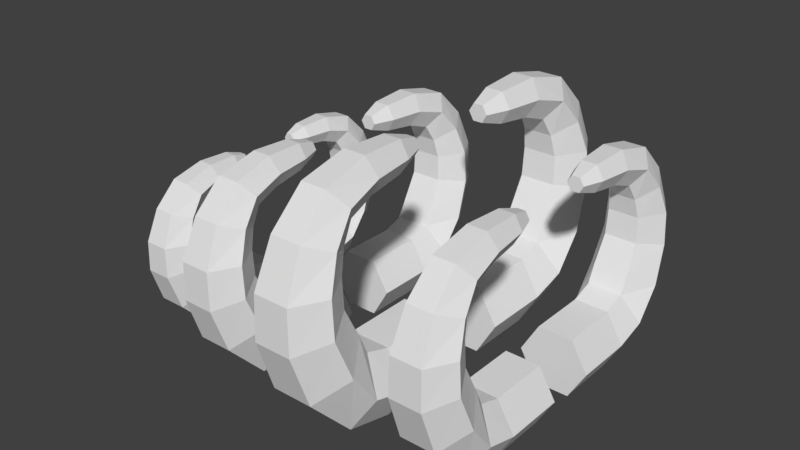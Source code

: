 # Source: Ribcage.blend  (saved by Blender 2.79.0; exported with 4.5.12 LTS)
import bpy
from mathutils import Matrix  # noqa: F401  (used for matrix-valued properties, if any)

bpy.ops.wm.read_factory_settings(use_empty=True)
scene = bpy.context.scene
scene.name = 'Scene'

# ---- collections
col_collection_1 = bpy.data.collections.new('Collection 1'); scene.collection.children.link(col_collection_1)

# ---- world
world_world = bpy.data.worlds.new('World'); scene.world = world_world
world_world.color = (0.05088, 0.05088, 0.05088)
world_world.use_sun_shadow = False
world_world.sun_shadow_jitter_overblur = 0.0
world_world.cycles.sampling_method = 'MANUAL'

# ---- meshes
me_cylinder_004 = bpy.data.meshes.new('Cylinder.004')
me_cylinder_004.from_pydata([(0.1501, 0.3809, 0.07031), (0.1501, 0.1157, 0.07031), (0.07507, 0.3809, -0.05971), (0.07507, 0.1157, -0.05971), (-0.07507, 0.3809, -0.05971), (-0.07507, 0.1157, -0.05971), (-0.1501, 0.3809, 0.07031), (-0.1501, 0.1157, 0.07031), (-0.07507, 0.3809, 0.2003), (-0.07507, 0.1157, 0.2003), (0.07507, 0.3809, 0.2003), (0.07507, 0.1157, 0.2003), (0.1501, 0.5207, 0.1089), (0.07507, 0.5629, -0.01412), (-0.07507, 0.5629, -0.01412), (-0.1501, 0.5207, 0.1089), (-0.07507, 0.4786, 0.2319), (0.07507, 0.4786, 0.2319), (0.1501, 0.6249, 0.2402), (0.07507, 0.7351, 0.1713), (-0.07507, 0.7351, 0.1713), (-0.1501, 0.6249, 0.2402), (-0.07507, 0.5147, 0.3092), (0.07507, 0.5147, 0.3092), (0.1385, 0.6872, 0.3996), (0.06926, 0.8039, 0.3716), (-0.06926, 0.8039, 0.3716), (-0.1385, 0.6872, 0.3996), (-0.06926, 0.5706, 0.4275), (0.06926, 0.5706, 0.4275), (0.1308, 0.6866, 0.5384), (0.06538, 0.7998, 0.5366), (-0.06538, 0.7998, 0.5366), (-0.1308, 0.6866, 0.5384), (-0.06538, 0.5734, 0.5401), (0.06538, 0.5734, 0.5401), (0.1125, 0.6408, 0.6635), (0.05627, 0.7301, 0.7025), (-0.05627, 0.7301, 0.7025), (-0.1125, 0.6408, 0.6635), (-0.05627, 0.5515, 0.6245), (0.05627, 0.5515, 0.6245), (0.09507, 0.559, 0.7627), (0.04753, 0.61, 0.8272), (-0.04753, 0.61, 0.8272), (-0.09507, 0.559, 0.7627), (-0.04753, 0.5079, 0.6981), (0.04753, 0.5079, 0.6981), (0.08127, 0.4216, 0.803), (0.04063, 0.4367, 0.8718), (-0.04063, 0.4367, 0.8718), (-0.08127, 0.4216, 0.803), (-0.04063, 0.4064, 0.7343), (0.04063, 0.4064, 0.7343), (0.06608, 0.2678, 0.8089), (0.03304, 0.2677, 0.8661), (-0.03304, 0.2677, 0.8661), (-0.06608, 0.2678, 0.8089), (-0.03304, 0.268, 0.7517), (0.03304, 0.268, 0.7517), (0.03537, 0.1795, 0.8086), (0.01768, 0.1794, 0.8392), (-0.01768, 0.1794, 0.8392), (-0.03537, 0.1795, 0.8086), (-0.01768, 0.1796, 0.778), (0.01768, 0.1796, 0.778), (-0.1501, -0.3705, 0.07031), (-0.1501, -0.1052, 0.07031), (-0.07507, -0.3705, -0.05971), (-0.07507, -0.1052, -0.05971), (0.07507, -0.3705, -0.05971), (0.07507, -0.1052, -0.05971), (0.1501, -0.3705, 0.07031), (0.1501, -0.1052, 0.07031), (0.07507, -0.3705, 0.2003), (0.07507, -0.1052, 0.2003), (-0.07507, -0.3705, 0.2003), (-0.07506, -0.1052, 0.2003), (-0.1501, -0.5103, 0.1089), (-0.07507, -0.5524, -0.01412), (0.07507, -0.5524, -0.01412), (0.1501, -0.5103, 0.1089), (0.07507, -0.4682, 0.2319), (-0.07507, -0.4682, 0.2319), (-0.1501, -0.6144, 0.2402), (-0.07507, -0.7246, 0.1713), (0.07507, -0.7246, 0.1713), (0.1501, -0.6144, 0.2402), (0.07507, -0.5042, 0.3092), (-0.07507, -0.5042, 0.3092), (-0.1385, -0.6768, 0.3996), (-0.06926, -0.7934, 0.3716), (0.06926, -0.7934, 0.3716), (0.1385, -0.6768, 0.3996), (0.06926, -0.5601, 0.4275), (-0.06926, -0.5601, 0.4275), (-0.1308, -0.6761, 0.5384), (-0.06538, -0.7894, 0.5366), (0.06538, -0.7894, 0.5366), (0.1308, -0.6761, 0.5384), (0.06538, -0.5629, 0.5401), (-0.06538, -0.5629, 0.5401), (-0.1125, -0.6304, 0.6635), (-0.05627, -0.7197, 0.7025), (0.05627, -0.7197, 0.7025), (0.1125, -0.6304, 0.6635), (0.05627, -0.5411, 0.6245), (-0.05627, -0.5411, 0.6245), (-0.09507, -0.5485, 0.7627), (-0.04753, -0.5996, 0.8272), (0.04753, -0.5996, 0.8272), (0.09507, -0.5485, 0.7627), (0.04753, -0.4974, 0.6981), (-0.04753, -0.4974, 0.6981), (-0.08127, -0.4111, 0.803), (-0.04063, -0.4263, 0.8718), (0.04063, -0.4263, 0.8718), (0.08127, -0.4111, 0.803), (0.04063, -0.396, 0.7343), (-0.04063, -0.396, 0.7343), (-0.06608, -0.2574, 0.8089), (-0.03304, -0.2572, 0.8661), (0.03304, -0.2572, 0.8661), (0.06608, -0.2574, 0.8089), (0.03304, -0.2576, 0.7517), (-0.03304, -0.2576, 0.7517), (-0.03537, -0.169, 0.8086), (-0.01768, -0.1689, 0.8392), (0.01768, -0.1689, 0.8392), (0.03537, -0.169, 0.8086), (0.01768, -0.1691, 0.778), (-0.01768, -0.1691, 0.778), (0.5399, 0.3056, 0.06017), (0.5399, 0.07934, 0.06017), (0.4758, 0.3056, -0.05073), (0.4758, 0.07934, -0.05073), (0.3478, 0.3056, -0.05073), (0.3478, 0.07934, -0.05073), (0.2838, 0.3056, 0.06017), (0.2838, 0.07934, 0.06017), (0.3478, 0.3056, 0.1711), (0.3478, 0.07934, 0.1711), (0.4758, 0.3056, 0.1711), (0.4758, 0.07934, 0.1711), (0.5399, 0.4249, 0.09307), (0.4758, 0.4608, -0.01185), (0.3478, 0.4608, -0.01185), (0.2838, 0.4249, 0.09307), (0.3478, 0.3889, 0.198), (0.4758, 0.3889, 0.198), (0.5399, 0.5137, 0.2051), (0.4758, 0.6077, 0.1463), (0.3478, 0.6077, 0.1463), (0.2838, 0.5137, 0.2051), (0.3478, 0.4197, 0.264), (0.4758, 0.4197, 0.264), (0.53, 0.5669, 0.341), (0.4709, 0.6664, 0.3171), (0.3527, 0.6664, 0.3171), (0.2937, 0.5669, 0.341), (0.3527, 0.4674, 0.3649), (0.4709, 0.4674, 0.3649), (0.5234, 0.5663, 0.4594), (0.4676, 0.6629, 0.4579), (0.3561, 0.6629, 0.4579), (0.3003, 0.5663, 0.4594), (0.3561, 0.4697, 0.4609), (0.4676, 0.4697, 0.4609), (0.5078, 0.5273, 0.5661), (0.4598, 0.6034, 0.5994), (0.3638, 0.6034, 0.5994), (0.3158, 0.5273, 0.5661), (0.3638, 0.4511, 0.5328), (0.4598, 0.4511, 0.5328), (0.4929, 0.4575, 0.6507), (0.4524, 0.501, 0.7058), (0.3713, 0.501, 0.7058), (0.3307, 0.4575, 0.6507), (0.3713, 0.4139, 0.5956), (0.4524, 0.4139, 0.5956), (0.4811, 0.3403, 0.6852), (0.4465, 0.3532, 0.7438), (0.3772, 0.3532, 0.7438), (0.3425, 0.3403, 0.6852), (0.3772, 0.3274, 0.6265), (0.4465, 0.3274, 0.6265), (0.4682, 0.2091, 0.6902), (0.44, 0.209, 0.739), (0.3836, 0.209, 0.739), (0.3555, 0.2091, 0.6902), (0.3836, 0.2093, 0.6413), (0.44, 0.2093, 0.6413), (0.442, 0.1338, 0.6899), (0.4269, 0.1337, 0.716), (0.3967, 0.1337, 0.716), (0.3817, 0.1338, 0.6899), (0.3967, 0.1339, 0.6638), (0.4269, 0.1339, 0.6638), (0.2838, -0.3353, 0.06017), (0.2838, -0.1091, 0.06017), (0.3478, -0.3353, -0.05073), (0.3478, -0.1091, -0.05073), (0.4758, -0.3353, -0.05073), (0.4758, -0.1091, -0.05073), (0.5399, -0.3353, 0.06017), (0.5399, -0.1091, 0.06017), (0.4758, -0.3353, 0.1711), (0.4758, -0.1091, 0.1711), (0.3478, -0.3353, 0.1711), (0.3478, -0.1091, 0.1711), (0.2838, -0.4546, 0.09307), (0.3478, -0.4905, -0.01185), (0.4758, -0.4905, -0.01185), (0.5399, -0.4546, 0.09307), (0.4758, -0.4186, 0.198), (0.3478, -0.4186, 0.198), (0.2838, -0.5434, 0.2051), (0.3478, -0.6374, 0.1463), (0.4758, -0.6374, 0.1463), (0.5399, -0.5434, 0.2051), (0.4758, -0.4494, 0.264), (0.3478, -0.4494, 0.264), (0.2937, -0.5966, 0.341), (0.3527, -0.6961, 0.3171), (0.4709, -0.6961, 0.3171), (0.53, -0.5966, 0.341), (0.4709, -0.4971, 0.3649), (0.3527, -0.4971, 0.3649), (0.3003, -0.596, 0.4594), (0.3561, -0.6926, 0.4579), (0.4676, -0.6926, 0.4579), (0.5234, -0.596, 0.4594), (0.4676, -0.4995, 0.4609), (0.3561, -0.4995, 0.4609), (0.3158, -0.557, 0.5661), (0.3638, -0.6332, 0.5994), (0.4598, -0.6332, 0.5994), (0.5078, -0.557, 0.5661), (0.4598, -0.4808, 0.5328), (0.3638, -0.4808, 0.5328), (0.3307, -0.4872, 0.6507), (0.3713, -0.5307, 0.7058), (0.4524, -0.5307, 0.7058), (0.4929, -0.4872, 0.6507), (0.4524, -0.4436, 0.5956), (0.3713, -0.4436, 0.5956), (0.3425, -0.37, 0.6852), (0.3772, -0.3829, 0.7438), (0.4465, -0.3829, 0.7438), (0.4811, -0.37, 0.6852), (0.4465, -0.3571, 0.6265), (0.3772, -0.3571, 0.6265), (0.3555, -0.2389, 0.6902), (0.3836, -0.2387, 0.739), (0.44, -0.2387, 0.739), (0.4682, -0.2389, 0.6902), (0.44, -0.239, 0.6413), (0.3836, -0.239, 0.6413), (0.3817, -0.1635, 0.6899), (0.3967, -0.1634, 0.716), (0.4269, -0.1634, 0.716), (0.442, -0.1635, 0.6899), (0.4269, -0.1636, 0.6638), (0.3967, -0.1636, 0.6638), (-0.3139, 0.3056, 0.04677), (-0.3139, 0.07934, 0.04677), (-0.3779, 0.3056, -0.06412), (-0.3779, 0.07934, -0.06412), (-0.506, 0.3056, -0.06412), (-0.506, 0.07934, -0.06412), (-0.57, 0.3056, 0.04677), (-0.57, 0.07934, 0.04677), (-0.506, 0.3056, 0.1577), (-0.506, 0.07934, 0.1577), (-0.3779, 0.3056, 0.1577), (-0.3779, 0.07934, 0.1577), (-0.3139, 0.4249, 0.07967), (-0.3779, 0.4608, -0.02524), (-0.506, 0.4608, -0.02524), (-0.57, 0.4249, 0.07967), (-0.506, 0.3889, 0.1846), (-0.3779, 0.3889, 0.1846), (-0.3139, 0.5137, 0.1917), (-0.3779, 0.6077, 0.1329), (-0.506, 0.6077, 0.1329), (-0.57, 0.5137, 0.1917), (-0.506, 0.4197, 0.2506), (-0.3779, 0.4197, 0.2506), (-0.3238, 0.5669, 0.3276), (-0.3829, 0.6664, 0.3037), (-0.501, 0.6664, 0.3037), (-0.5601, 0.5669, 0.3276), (-0.501, 0.4674, 0.3515), (-0.3829, 0.4674, 0.3515), (-0.3304, 0.5663, 0.446), (-0.3862, 0.6629, 0.4445), (-0.4977, 0.6629, 0.4445), (-0.5535, 0.5663, 0.446), (-0.4977, 0.4697, 0.4475), (-0.3862, 0.4697, 0.4475), (-0.346, 0.5273, 0.5527), (-0.394, 0.6034, 0.586), (-0.4899, 0.6034, 0.586), (-0.5379, 0.5273, 0.5527), (-0.4899, 0.4511, 0.5194), (-0.394, 0.4511, 0.5194), (-0.3609, 0.4575, 0.6373), (-0.4014, 0.501, 0.6924), (-0.4825, 0.501, 0.6924), (-0.523, 0.4575, 0.6373), (-0.4825, 0.4139, 0.5822), (-0.4014, 0.4139, 0.5822), (-0.3726, 0.3403, 0.6718), (-0.4073, 0.3532, 0.7304), (-0.4766, 0.3532, 0.7304), (-0.5113, 0.3403, 0.6718), (-0.4766, 0.3274, 0.6131), (-0.4073, 0.3274, 0.6131), (-0.3856, 0.2091, 0.6768), (-0.4138, 0.209, 0.7256), (-0.4701, 0.209, 0.7256), (-0.4983, 0.2091, 0.6768), (-0.4701, 0.2093, 0.628), (-0.4138, 0.2093, 0.628), (-0.4118, 0.1338, 0.6765), (-0.4269, 0.1337, 0.7026), (-0.457, 0.1337, 0.7026), (-0.4721, 0.1338, 0.6765), (-0.457, 0.1339, 0.6504), (-0.4269, 0.1339, 0.6504), (-0.57, -0.3353, 0.04677), (-0.57, -0.1091, 0.04677), (-0.506, -0.3353, -0.06412), (-0.506, -0.1091, -0.06412), (-0.3779, -0.3353, -0.06412), (-0.3779, -0.1091, -0.06412), (-0.3139, -0.3353, 0.04677), (-0.3139, -0.1091, 0.04677), (-0.3779, -0.3353, 0.1577), (-0.3779, -0.1091, 0.1577), (-0.506, -0.3353, 0.1577), (-0.506, -0.1091, 0.1577), (-0.57, -0.4546, 0.07967), (-0.506, -0.4905, -0.02524), (-0.3779, -0.4905, -0.02524), (-0.3139, -0.4546, 0.07967), (-0.3779, -0.4186, 0.1846), (-0.506, -0.4186, 0.1846), (-0.57, -0.5434, 0.1917), (-0.506, -0.6374, 0.1329), (-0.3779, -0.6374, 0.1329), (-0.3139, -0.5434, 0.1917), (-0.3779, -0.4494, 0.2506), (-0.506, -0.4494, 0.2506), (-0.5601, -0.5966, 0.3276), (-0.501, -0.6961, 0.3037), (-0.3829, -0.6961, 0.3037), (-0.3238, -0.5966, 0.3276), (-0.3829, -0.4971, 0.3515), (-0.501, -0.4971, 0.3515), (-0.5535, -0.596, 0.446), (-0.4977, -0.6926, 0.4445), (-0.3862, -0.6926, 0.4445), (-0.3304, -0.596, 0.446), (-0.3862, -0.4995, 0.4475), (-0.4977, -0.4995, 0.4475), (-0.5379, -0.557, 0.5527), (-0.4899, -0.6332, 0.586), (-0.394, -0.6332, 0.586), (-0.346, -0.557, 0.5527), (-0.394, -0.4808, 0.5194), (-0.4899, -0.4808, 0.5194), (-0.523, -0.4872, 0.6373), (-0.4825, -0.5307, 0.6924), (-0.4014, -0.5307, 0.6924), (-0.3609, -0.4872, 0.6373), (-0.4014, -0.4436, 0.5822), (-0.4825, -0.4436, 0.5822), (-0.5113, -0.37, 0.6718), (-0.4766, -0.3829, 0.7304), (-0.4073, -0.3829, 0.7304), (-0.3726, -0.37, 0.6718), (-0.4073, -0.3571, 0.6131), (-0.4766, -0.3571, 0.6131), (-0.4983, -0.2389, 0.6768), (-0.4701, -0.2387, 0.7256), (-0.4138, -0.2387, 0.7256), (-0.3856, -0.2389, 0.6768), (-0.4138, -0.239, 0.628), (-0.4701, -0.239, 0.628), (-0.4721, -0.1635, 0.6765), (-0.457, -0.1634, 0.7026), (-0.4269, -0.1634, 0.7026), (-0.4118, -0.1635, 0.6765), (-0.4269, -0.1636, 0.6504), (-0.457, -0.1636, 0.6504), (-0.7114, 0.2408, 0.02025), (-0.7114, 0.06029, 0.02025), (-0.7625, 0.2408, -0.06823), (-0.7625, 0.06029, -0.06823), (-0.8647, 0.2408, -0.06823), (-0.8647, 0.06029, -0.06823), (-0.9158, 0.2408, 0.02025), (-0.9158, 0.06029, 0.02025), (-0.8647, 0.2408, 0.1087), (-0.8647, 0.06029, 0.1087), (-0.7625, 0.2408, 0.1087), (-0.7625, 0.06029, 0.1087), (-0.7114, 0.3359, 0.0465), (-0.7625, 0.3646, -0.03721), (-0.8647, 0.3646, -0.03721), (-0.9158, 0.3359, 0.0465), (-0.8647, 0.3073, 0.1302), (-0.7625, 0.3073, 0.1302), (-0.7114, 0.4068, 0.1359), (-0.7625, 0.4818, 0.08894), (-0.8647, 0.4818, 0.08894), (-0.9158, 0.4068, 0.1359), (-0.8647, 0.3318, 0.1828), (-0.7625, 0.3318, 0.1828), (-0.7193, 0.4492, 0.2443), (-0.7665, 0.5286, 0.2253), (-0.8607, 0.5286, 0.2253), (-0.9079, 0.4492, 0.2443), (-0.8607, 0.3699, 0.2633), (-0.7665, 0.3699, 0.2633), (-0.7246, 0.4488, 0.3388), (-0.7691, 0.5259, 0.3376), (-0.8581, 0.5259, 0.3376), (-0.9026, 0.4488, 0.3388), (-0.8581, 0.3718, 0.3399), (-0.7691, 0.3718, 0.3399), (-0.737, 0.4177, 0.4239), (-0.7753, 0.4784, 0.4504), (-0.8519, 0.4784, 0.4504), (-0.8902, 0.4177, 0.4239), (-0.8519, 0.3569, 0.3973), (-0.7753, 0.3569, 0.3973), (-0.7489, 0.362, 0.4914), (-0.7813, 0.3967, 0.5353), (-0.8459, 0.3967, 0.5353), (-0.8783, 0.362, 0.4914), (-0.8459, 0.3272, 0.4474), (-0.7813, 0.3272, 0.4474), (-0.7583, 0.2685, 0.5189), (-0.7859, 0.2788, 0.5656), (-0.8412, 0.2788, 0.5656), (-0.8689, 0.2685, 0.5189), (-0.8412, 0.2582, 0.4721), (-0.7859, 0.2582, 0.4721), (-0.7686, 0.1638, 0.5229), (-0.7911, 0.1637, 0.5618), (-0.8361, 0.1637, 0.5618), (-0.8586, 0.1638, 0.5229), (-0.8361, 0.164, 0.4839), (-0.7911, 0.164, 0.4839), (-0.7895, 0.1037, 0.5227), (-0.8016, 0.1036, 0.5435), (-0.8256, 0.1036, 0.5435), (-0.8377, 0.1037, 0.5227), (-0.8256, 0.1038, 0.5018), (-0.8016, 0.1038, 0.5018), (-0.9158, -0.2705, 0.02025), (-0.9158, -0.09001, 0.02025), (-0.8647, -0.2705, -0.06823), (-0.8647, -0.09001, -0.06823), (-0.7625, -0.2705, -0.06823), (-0.7625, -0.09001, -0.06823), (-0.7114, -0.2705, 0.02025), (-0.7114, -0.09001, 0.02025), (-0.7625, -0.2705, 0.1087), (-0.7625, -0.09001, 0.1087), (-0.8647, -0.2705, 0.1087), (-0.8647, -0.09001, 0.1087), (-0.9158, -0.3657, 0.0465), (-0.8647, -0.3943, -0.03721), (-0.7625, -0.3943, -0.03721), (-0.7114, -0.3657, 0.0465), (-0.7625, -0.337, 0.1302), (-0.8647, -0.337, 0.1302), (-0.9158, -0.4365, 0.1359), (-0.8647, -0.5115, 0.08894), (-0.7625, -0.5115, 0.08894), (-0.7114, -0.4365, 0.1359), (-0.7625, -0.3615, 0.1828), (-0.8647, -0.3615, 0.1828), (-0.9079, -0.479, 0.2443), (-0.8607, -0.5583, 0.2253), (-0.7665, -0.5583, 0.2253), (-0.7193, -0.479, 0.2443), (-0.7665, -0.3996, 0.2633), (-0.8607, -0.3996, 0.2633), (-0.9026, -0.4785, 0.3388), (-0.8581, -0.5556, 0.3376), (-0.7691, -0.5556, 0.3376), (-0.7246, -0.4785, 0.3388), (-0.7691, -0.4015, 0.3399), (-0.8581, -0.4015, 0.3399), (-0.8902, -0.4474, 0.4239), (-0.8519, -0.5081, 0.4504), (-0.7753, -0.5081, 0.4504), (-0.737, -0.4474, 0.4239), (-0.7753, -0.3866, 0.3973), (-0.8519, -0.3866, 0.3973), (-0.8783, -0.3917, 0.4914), (-0.8459, -0.4264, 0.5353), (-0.7813, -0.4264, 0.5353), (-0.7489, -0.3917, 0.4914), (-0.7813, -0.3569, 0.4474), (-0.8459, -0.3569, 0.4474), (-0.8689, -0.2982, 0.5189), (-0.8412, -0.3085, 0.5656), (-0.7859, -0.3085, 0.5656), (-0.7583, -0.2982, 0.5189), (-0.7859, -0.2879, 0.4721), (-0.8412, -0.2879, 0.4721), (-0.8586, -0.1936, 0.5229), (-0.8361, -0.1934, 0.5618), (-0.7911, -0.1934, 0.5618), (-0.7686, -0.1936, 0.5229), (-0.7911, -0.1937, 0.4839), (-0.8361, -0.1937, 0.4839), (-0.8377, -0.1334, 0.5227), (-0.8256, -0.1334, 0.5435), (-0.8016, -0.1334, 0.5435), (-0.7895, -0.1334, 0.5227), (-0.8016, -0.1335, 0.5018), (-0.8256, -0.1335, 0.5018)], [], [(0, 1, 3, 2), (2, 3, 5, 4), (4, 5, 7, 6), (6, 7, 9, 8), (3, 1, 11, 9, 7, 5), (8, 9, 11, 10), (10, 11, 1, 0), (6, 8, 16, 15), (17, 12, 18, 23), (2, 4, 14, 13), (8, 10, 17, 16), (0, 2, 13, 12), (4, 6, 15, 14), (10, 0, 12, 17), (22, 23, 29, 28), (15, 16, 22, 21), (13, 14, 20, 19), (16, 17, 23, 22), (14, 15, 21, 20), (12, 13, 19, 18), (29, 24, 30, 35), (20, 21, 27, 26), (18, 19, 25, 24), (23, 18, 24, 29), (21, 22, 28, 27), (19, 20, 26, 25), (34, 35, 41, 40), (27, 28, 34, 33), (25, 26, 32, 31), (28, 29, 35, 34), (26, 27, 33, 32), (24, 25, 31, 30), (39, 40, 46, 45), (32, 33, 39, 38), (30, 31, 37, 36), (35, 30, 36, 41), (33, 34, 40, 39), (31, 32, 38, 37), (44, 45, 51, 50), (37, 38, 44, 43), (40, 41, 47, 46), (38, 39, 45, 44), (36, 37, 43, 42), (41, 36, 42, 47), (49, 50, 56, 55), (42, 43, 49, 48), (47, 42, 48, 53), (45, 46, 52, 51), (43, 44, 50, 49), (46, 47, 53, 52), (54, 55, 61, 60), (52, 53, 59, 58), (50, 51, 57, 56), (48, 49, 55, 54), (53, 48, 54, 59), (51, 52, 58, 57), (60, 61, 62, 63, 64, 65), (59, 54, 60, 65), (57, 58, 64, 63), (55, 56, 62, 61), (58, 59, 65, 64), (56, 57, 63, 62), (66, 67, 69, 68), (68, 69, 71, 70), (70, 71, 73, 72), (72, 73, 75, 74), (69, 67, 77, 75, 73, 71), (74, 75, 77, 76), (76, 77, 67, 66), (72, 74, 82, 81), (83, 78, 84, 89), (68, 70, 80, 79), (74, 76, 83, 82), (66, 68, 79, 78), (70, 72, 81, 80), (76, 66, 78, 83), (88, 89, 95, 94), (81, 82, 88, 87), (79, 80, 86, 85), (82, 83, 89, 88), (80, 81, 87, 86), (78, 79, 85, 84), (95, 90, 96, 101), (86, 87, 93, 92), (84, 85, 91, 90), (89, 84, 90, 95), (87, 88, 94, 93), (85, 86, 92, 91), (100, 101, 107, 106), (93, 94, 100, 99), (91, 92, 98, 97), (94, 95, 101, 100), (92, 93, 99, 98), (90, 91, 97, 96), (105, 106, 112, 111), (98, 99, 105, 104), (96, 97, 103, 102), (101, 96, 102, 107), (99, 100, 106, 105), (97, 98, 104, 103), (110, 111, 117, 116), (103, 104, 110, 109), (106, 107, 113, 112), (104, 105, 111, 110), (102, 103, 109, 108), (107, 102, 108, 113), (115, 116, 122, 121), (108, 109, 115, 114), (113, 108, 114, 119), (111, 112, 118, 117), (109, 110, 116, 115), (112, 113, 119, 118), (120, 121, 127, 126), (118, 119, 125, 124), (116, 117, 123, 122), (114, 115, 121, 120), (119, 114, 120, 125), (117, 118, 124, 123), (126, 127, 128, 129, 130, 131), (125, 120, 126, 131), (123, 124, 130, 129), (121, 122, 128, 127), (124, 125, 131, 130), (122, 123, 129, 128), (132, 133, 135, 134), (134, 135, 137, 136), (136, 137, 139, 138), (138, 139, 141, 140), (135, 133, 143, 141, 139, 137), (140, 141, 143, 142), (142, 143, 133, 132), (138, 140, 148, 147), (149, 144, 150, 155), (134, 136, 146, 145), (140, 142, 149, 148), (132, 134, 145, 144), (136, 138, 147, 146), (142, 132, 144, 149), (154, 155, 161, 160), (147, 148, 154, 153), (145, 146, 152, 151), (148, 149, 155, 154), (146, 147, 153, 152), (144, 145, 151, 150), (161, 156, 162, 167), (152, 153, 159, 158), (150, 151, 157, 156), (155, 150, 156, 161), (153, 154, 160, 159), (151, 152, 158, 157), (166, 167, 173, 172), (159, 160, 166, 165), (157, 158, 164, 163), (160, 161, 167, 166), (158, 159, 165, 164), (156, 157, 163, 162), (171, 172, 178, 177), (164, 165, 171, 170), (162, 163, 169, 168), (167, 162, 168, 173), (165, 166, 172, 171), (163, 164, 170, 169), (176, 177, 183, 182), (169, 170, 176, 175), (172, 173, 179, 178), (170, 171, 177, 176), (168, 169, 175, 174), (173, 168, 174, 179), (181, 182, 188, 187), (174, 175, 181, 180), (179, 174, 180, 185), (177, 178, 184, 183), (175, 176, 182, 181), (178, 179, 185, 184), (186, 187, 193, 192), (184, 185, 191, 190), (182, 183, 189, 188), (180, 181, 187, 186), (185, 180, 186, 191), (183, 184, 190, 189), (192, 193, 194, 195, 196, 197), (191, 186, 192, 197), (189, 190, 196, 195), (187, 188, 194, 193), (190, 191, 197, 196), (188, 189, 195, 194), (198, 199, 201, 200), (200, 201, 203, 202), (202, 203, 205, 204), (204, 205, 207, 206), (201, 199, 209, 207, 205, 203), (206, 207, 209, 208), (208, 209, 199, 198), (204, 206, 214, 213), (215, 210, 216, 221), (200, 202, 212, 211), (206, 208, 215, 214), (198, 200, 211, 210), (202, 204, 213, 212), (208, 198, 210, 215), (220, 221, 227, 226), (213, 214, 220, 219), (211, 212, 218, 217), (214, 215, 221, 220), (212, 213, 219, 218), (210, 211, 217, 216), (227, 222, 228, 233), (218, 219, 225, 224), (216, 217, 223, 222), (221, 216, 222, 227), (219, 220, 226, 225), (217, 218, 224, 223), (232, 233, 239, 238), (225, 226, 232, 231), (223, 224, 230, 229), (226, 227, 233, 232), (224, 225, 231, 230), (222, 223, 229, 228), (237, 238, 244, 243), (230, 231, 237, 236), (228, 229, 235, 234), (233, 228, 234, 239), (231, 232, 238, 237), (229, 230, 236, 235), (242, 243, 249, 248), (235, 236, 242, 241), (238, 239, 245, 244), (236, 237, 243, 242), (234, 235, 241, 240), (239, 234, 240, 245), (247, 248, 254, 253), (240, 241, 247, 246), (245, 240, 246, 251), (243, 244, 250, 249), (241, 242, 248, 247), (244, 245, 251, 250), (252, 253, 259, 258), (250, 251, 257, 256), (248, 249, 255, 254), (246, 247, 253, 252), (251, 246, 252, 257), (249, 250, 256, 255), (258, 259, 260, 261, 262, 263), (257, 252, 258, 263), (255, 256, 262, 261), (253, 254, 260, 259), (256, 257, 263, 262), (254, 255, 261, 260), (264, 265, 267, 266), (266, 267, 269, 268), (268, 269, 271, 270), (270, 271, 273, 272), (267, 265, 275, 273, 271, 269), (272, 273, 275, 274), (274, 275, 265, 264), (270, 272, 280, 279), (281, 276, 282, 287), (266, 268, 278, 277), (272, 274, 281, 280), (264, 266, 277, 276), (268, 270, 279, 278), (274, 264, 276, 281), (286, 287, 293, 292), (279, 280, 286, 285), (277, 278, 284, 283), (280, 281, 287, 286), (278, 279, 285, 284), (276, 277, 283, 282), (293, 288, 294, 299), (284, 285, 291, 290), (282, 283, 289, 288), (287, 282, 288, 293), (285, 286, 292, 291), (283, 284, 290, 289), (298, 299, 305, 304), (291, 292, 298, 297), (289, 290, 296, 295), (292, 293, 299, 298), (290, 291, 297, 296), (288, 289, 295, 294), (303, 304, 310, 309), (296, 297, 303, 302), (294, 295, 301, 300), (299, 294, 300, 305), (297, 298, 304, 303), (295, 296, 302, 301), (308, 309, 315, 314), (301, 302, 308, 307), (304, 305, 311, 310), (302, 303, 309, 308), (300, 301, 307, 306), (305, 300, 306, 311), (313, 314, 320, 319), (306, 307, 313, 312), (311, 306, 312, 317), (309, 310, 316, 315), (307, 308, 314, 313), (310, 311, 317, 316), (318, 319, 325, 324), (316, 317, 323, 322), (314, 315, 321, 320), (312, 313, 319, 318), (317, 312, 318, 323), (315, 316, 322, 321), (324, 325, 326, 327, 328, 329), (323, 318, 324, 329), (321, 322, 328, 327), (319, 320, 326, 325), (322, 323, 329, 328), (320, 321, 327, 326), (330, 331, 333, 332), (332, 333, 335, 334), (334, 335, 337, 336), (336, 337, 339, 338), (333, 331, 341, 339, 337, 335), (338, 339, 341, 340), (340, 341, 331, 330), (336, 338, 346, 345), (347, 342, 348, 353), (332, 334, 344, 343), (338, 340, 347, 346), (330, 332, 343, 342), (334, 336, 345, 344), (340, 330, 342, 347), (352, 353, 359, 358), (345, 346, 352, 351), (343, 344, 350, 349), (346, 347, 353, 352), (344, 345, 351, 350), (342, 343, 349, 348), (359, 354, 360, 365), (350, 351, 357, 356), (348, 349, 355, 354), (353, 348, 354, 359), (351, 352, 358, 357), (349, 350, 356, 355), (364, 365, 371, 370), (357, 358, 364, 363), (355, 356, 362, 361), (358, 359, 365, 364), (356, 357, 363, 362), (354, 355, 361, 360), (369, 370, 376, 375), (362, 363, 369, 368), (360, 361, 367, 366), (365, 360, 366, 371), (363, 364, 370, 369), (361, 362, 368, 367), (374, 375, 381, 380), (367, 368, 374, 373), (370, 371, 377, 376), (368, 369, 375, 374), (366, 367, 373, 372), (371, 366, 372, 377), (379, 380, 386, 385), (372, 373, 379, 378), (377, 372, 378, 383), (375, 376, 382, 381), (373, 374, 380, 379), (376, 377, 383, 382), (384, 385, 391, 390), (382, 383, 389, 388), (380, 381, 387, 386), (378, 379, 385, 384), (383, 378, 384, 389), (381, 382, 388, 387), (390, 391, 392, 393, 394, 395), (389, 384, 390, 395), (387, 388, 394, 393), (385, 386, 392, 391), (388, 389, 395, 394), (386, 387, 393, 392), (396, 397, 399, 398), (398, 399, 401, 400), (400, 401, 403, 402), (402, 403, 405, 404), (399, 397, 407, 405, 403, 401), (404, 405, 407, 406), (406, 407, 397, 396), (402, 404, 412, 411), (413, 408, 414, 419), (398, 400, 410, 409), (404, 406, 413, 412), (396, 398, 409, 408), (400, 402, 411, 410), (406, 396, 408, 413), (418, 419, 425, 424), (411, 412, 418, 417), (409, 410, 416, 415), (412, 413, 419, 418), (410, 411, 417, 416), (408, 409, 415, 414), (425, 420, 426, 431), (416, 417, 423, 422), (414, 415, 421, 420), (419, 414, 420, 425), (417, 418, 424, 423), (415, 416, 422, 421), (430, 431, 437, 436), (423, 424, 430, 429), (421, 422, 428, 427), (424, 425, 431, 430), (422, 423, 429, 428), (420, 421, 427, 426), (435, 436, 442, 441), (428, 429, 435, 434), (426, 427, 433, 432), (431, 426, 432, 437), (429, 430, 436, 435), (427, 428, 434, 433), (440, 441, 447, 446), (433, 434, 440, 439), (436, 437, 443, 442), (434, 435, 441, 440), (432, 433, 439, 438), (437, 432, 438, 443), (445, 446, 452, 451), (438, 439, 445, 444), (443, 438, 444, 449), (441, 442, 448, 447), (439, 440, 446, 445), (442, 443, 449, 448), (450, 451, 457, 456), (448, 449, 455, 454), (446, 447, 453, 452), (444, 445, 451, 450), (449, 444, 450, 455), (447, 448, 454, 453), (456, 457, 458, 459, 460, 461), (455, 450, 456, 461), (453, 454, 460, 459), (451, 452, 458, 457), (454, 455, 461, 460), (452, 453, 459, 458), (462, 463, 465, 464), (464, 465, 467, 466), (466, 467, 469, 468), (468, 469, 471, 470), (465, 463, 473, 471, 469, 467), (470, 471, 473, 472), (472, 473, 463, 462), (468, 470, 478, 477), (479, 474, 480, 485), (464, 466, 476, 475), (470, 472, 479, 478), (462, 464, 475, 474), (466, 468, 477, 476), (472, 462, 474, 479), (484, 485, 491, 490), (477, 478, 484, 483), (475, 476, 482, 481), (478, 479, 485, 484), (476, 477, 483, 482), (474, 475, 481, 480), (491, 486, 492, 497), (482, 483, 489, 488), (480, 481, 487, 486), (485, 480, 486, 491), (483, 484, 490, 489), (481, 482, 488, 487), (496, 497, 503, 502), (489, 490, 496, 495), (487, 488, 494, 493), (490, 491, 497, 496), (488, 489, 495, 494), (486, 487, 493, 492), (501, 502, 508, 507), (494, 495, 501, 500), (492, 493, 499, 498), (497, 492, 498, 503), (495, 496, 502, 501), (493, 494, 500, 499), (506, 507, 513, 512), (499, 500, 506, 505), (502, 503, 509, 508), (500, 501, 507, 506), (498, 499, 505, 504), (503, 498, 504, 509), (511, 512, 518, 517), (504, 505, 511, 510), (509, 504, 510, 515), (507, 508, 514, 513), (505, 506, 512, 511), (508, 509, 515, 514), (516, 517, 523, 522), (514, 515, 521, 520), (512, 513, 519, 518), (510, 511, 517, 516), (515, 510, 516, 521), (513, 514, 520, 519), (522, 523, 524, 525, 526, 527), (521, 516, 522, 527), (519, 520, 526, 525), (517, 518, 524, 523), (520, 521, 527, 526), (518, 519, 525, 524)])
me_cylinder_004.use_remesh_preserve_volume = False
me_cylinder_004.use_remesh_preserve_attributes = False
me_cylinder_004.use_mirror_vertex_groups = False
me_cylinder_004.update()

# ---- objects
ob_cylinder_004 = bpy.data.objects.new('Cylinder.004', me_cylinder_004)

# ---- transforms, parenting, visibility, modifiers, constraints
ob_cylinder_004.location = (0.0, 0.0, 0.0)
ob_cylinder_004.lineart.crease_threshold = 0.0

# ---- collection membership
col_collection_1.objects.link(ob_cylinder_004)

# ---- scene / render settings (as saved in the file)
scene.frame_start = 1; scene.frame_end = 250; scene.frame_set(1)
scene.render.engine = 'BLENDER_EEVEE_NEXT'
scene.render.resolution_percentage = 50
scene.render.dither_intensity = 0.0
scene.cycles.use_denoising = False
scene.cycles.samples = 128
scene.cycles.sampling_pattern = 'TABULATED_SOBOL'
scene.cycles.use_adaptive_sampling = False
scene.cycles.use_light_tree = False
scene.cycles.blur_glossy = 0.0
scene.cycles.sample_clamp_indirect = 0.0
scene.view_settings.view_transform = 'Standard'
bpy.context.view_layer.update()

# ---- added for rendering (the .blend has no active camera and no usable light): camera, sun
cam_auto = bpy.data.cameras.new('AutoCamera')
cam_auto.lens = 50.0
cam_auto.sensor_width = 36.0
cam_auto.clip_end = 1000.0
ob_auto_camera = bpy.data.objects.new('AutoCamera', cam_auto)
scene.collection.objects.link(ob_auto_camera)
ob_auto_camera.location = (1.99251, -2.61132, 2.14614)
ob_auto_camera.rotation_euler = (1.09748, -7.21219e-08, 0.694738)
scene.camera = ob_auto_camera
light_auto_sun = bpy.data.lights.new('AutoSun', 'SUN')
light_auto_sun.energy = 3.0
light_auto_sun.angle = 0.0523599
ob_auto_sun = bpy.data.objects.new('AutoSun', light_auto_sun)
scene.collection.objects.link(ob_auto_sun)
ob_auto_sun.rotation_euler = (0.872665, 0.174533, 0.523599)
bpy.context.view_layer.update()
